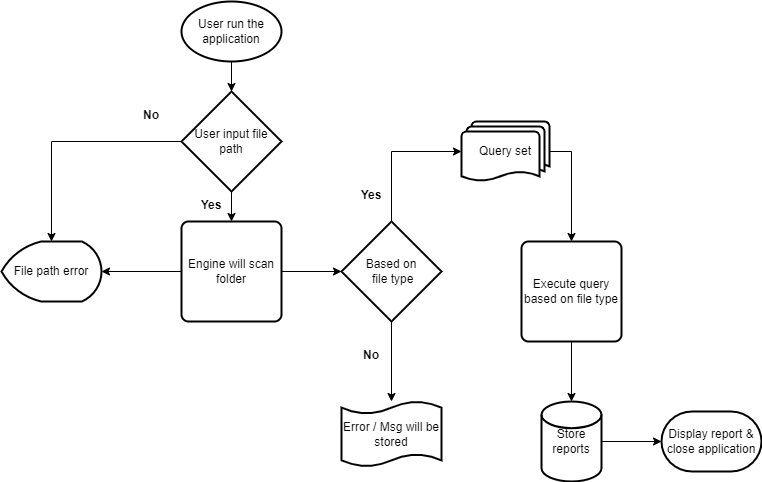

The diagram above was exported from draw.io. Its source (the exported page's mxGraphModel, read from the mxfile embedded in the PNG):
<mxGraphModel dx="868" dy="478" grid="1" gridSize="10" guides="1" tooltips="1" connect="1" arrows="1" fold="1" page="1" pageScale="1" pageWidth="850" pageHeight="1100" math="0" shadow="0">
  <root>
    <mxCell id="0" />
    <mxCell id="1" parent="0" />
    <mxCell id="rWgTMpGWUhLRGKDkYAPr-10" value="" style="edgeStyle=orthogonalEdgeStyle;rounded=0;orthogonalLoop=1;jettySize=auto;html=1;" parent="1" source="rWgTMpGWUhLRGKDkYAPr-1" target="rWgTMpGWUhLRGKDkYAPr-2" edge="1">
      <mxGeometry relative="1" as="geometry" />
    </mxCell>
    <mxCell id="rWgTMpGWUhLRGKDkYAPr-1" value="User run the application" style="strokeWidth=2;html=1;shape=mxgraph.flowchart.start_1;whiteSpace=wrap;" parent="1" vertex="1">
      <mxGeometry x="230" y="80" width="100" height="60" as="geometry" />
    </mxCell>
    <mxCell id="rWgTMpGWUhLRGKDkYAPr-11" value="" style="edgeStyle=orthogonalEdgeStyle;rounded=0;orthogonalLoop=1;jettySize=auto;html=1;" parent="1" source="rWgTMpGWUhLRGKDkYAPr-2" target="rWgTMpGWUhLRGKDkYAPr-3" edge="1">
      <mxGeometry relative="1" as="geometry" />
    </mxCell>
    <mxCell id="rWgTMpGWUhLRGKDkYAPr-23" style="edgeStyle=orthogonalEdgeStyle;rounded=0;orthogonalLoop=1;jettySize=auto;html=1;entryX=0.5;entryY=0;entryDx=0;entryDy=0;entryPerimeter=0;" parent="1" source="rWgTMpGWUhLRGKDkYAPr-2" target="rWgTMpGWUhLRGKDkYAPr-17" edge="1">
      <mxGeometry relative="1" as="geometry" />
    </mxCell>
    <mxCell id="rWgTMpGWUhLRGKDkYAPr-2" value="User input file path" style="strokeWidth=2;html=1;shape=mxgraph.flowchart.decision;whiteSpace=wrap;" parent="1" vertex="1">
      <mxGeometry x="230" y="170" width="100" height="100" as="geometry" />
    </mxCell>
    <mxCell id="rWgTMpGWUhLRGKDkYAPr-12" value="" style="edgeStyle=orthogonalEdgeStyle;rounded=0;orthogonalLoop=1;jettySize=auto;html=1;" parent="1" source="rWgTMpGWUhLRGKDkYAPr-3" target="rWgTMpGWUhLRGKDkYAPr-4" edge="1">
      <mxGeometry relative="1" as="geometry" />
    </mxCell>
    <mxCell id="rWgTMpGWUhLRGKDkYAPr-18" value="" style="edgeStyle=orthogonalEdgeStyle;rounded=0;orthogonalLoop=1;jettySize=auto;html=1;" parent="1" source="rWgTMpGWUhLRGKDkYAPr-3" target="rWgTMpGWUhLRGKDkYAPr-17" edge="1">
      <mxGeometry relative="1" as="geometry" />
    </mxCell>
    <mxCell id="rWgTMpGWUhLRGKDkYAPr-3" value="Engine will scan folder" style="rounded=1;whiteSpace=wrap;html=1;absoluteArcSize=1;arcSize=14;strokeWidth=2;" parent="1" vertex="1">
      <mxGeometry x="230" y="300" width="100" height="100" as="geometry" />
    </mxCell>
    <mxCell id="rWgTMpGWUhLRGKDkYAPr-7" style="edgeStyle=orthogonalEdgeStyle;rounded=0;orthogonalLoop=1;jettySize=auto;html=1;exitX=0.5;exitY=0;exitDx=0;exitDy=0;exitPerimeter=0;entryX=0;entryY=0.5;entryDx=0;entryDy=0;entryPerimeter=0;" parent="1" source="rWgTMpGWUhLRGKDkYAPr-4" target="rWgTMpGWUhLRGKDkYAPr-5" edge="1">
      <mxGeometry relative="1" as="geometry" />
    </mxCell>
    <mxCell id="rWgTMpGWUhLRGKDkYAPr-16" value="" style="edgeStyle=orthogonalEdgeStyle;rounded=0;orthogonalLoop=1;jettySize=auto;html=1;" parent="1" source="rWgTMpGWUhLRGKDkYAPr-4" target="rWgTMpGWUhLRGKDkYAPr-15" edge="1">
      <mxGeometry relative="1" as="geometry" />
    </mxCell>
    <mxCell id="rWgTMpGWUhLRGKDkYAPr-4" value="Based on&lt;br&gt;&amp;nbsp;file type" style="strokeWidth=2;html=1;shape=mxgraph.flowchart.decision;whiteSpace=wrap;" parent="1" vertex="1">
      <mxGeometry x="390" y="300" width="100" height="100" as="geometry" />
    </mxCell>
    <mxCell id="rWgTMpGWUhLRGKDkYAPr-9" style="edgeStyle=orthogonalEdgeStyle;rounded=0;orthogonalLoop=1;jettySize=auto;html=1;exitX=1;exitY=0.5;exitDx=0;exitDy=0;exitPerimeter=0;entryX=0.5;entryY=0;entryDx=0;entryDy=0;" parent="1" source="rWgTMpGWUhLRGKDkYAPr-5" target="rWgTMpGWUhLRGKDkYAPr-6" edge="1">
      <mxGeometry relative="1" as="geometry" />
    </mxCell>
    <mxCell id="rWgTMpGWUhLRGKDkYAPr-5" value="Query set" style="strokeWidth=2;html=1;shape=mxgraph.flowchart.multi-document;whiteSpace=wrap;" parent="1" vertex="1">
      <mxGeometry x="510" y="200" width="88" height="60" as="geometry" />
    </mxCell>
    <mxCell id="rWgTMpGWUhLRGKDkYAPr-14" value="" style="edgeStyle=orthogonalEdgeStyle;rounded=0;orthogonalLoop=1;jettySize=auto;html=1;" parent="1" source="rWgTMpGWUhLRGKDkYAPr-6" target="rWgTMpGWUhLRGKDkYAPr-13" edge="1">
      <mxGeometry relative="1" as="geometry" />
    </mxCell>
    <mxCell id="rWgTMpGWUhLRGKDkYAPr-6" value="Execute query based on file type" style="rounded=1;whiteSpace=wrap;html=1;absoluteArcSize=1;arcSize=14;strokeWidth=2;" parent="1" vertex="1">
      <mxGeometry x="570" y="320" width="100" height="100" as="geometry" />
    </mxCell>
    <mxCell id="rWgTMpGWUhLRGKDkYAPr-20" value="" style="edgeStyle=orthogonalEdgeStyle;rounded=0;orthogonalLoop=1;jettySize=auto;html=1;" parent="1" source="rWgTMpGWUhLRGKDkYAPr-13" target="rWgTMpGWUhLRGKDkYAPr-19" edge="1">
      <mxGeometry relative="1" as="geometry" />
    </mxCell>
    <mxCell id="rWgTMpGWUhLRGKDkYAPr-13" value="Store reports" style="strokeWidth=2;html=1;shape=mxgraph.flowchart.database;whiteSpace=wrap;" parent="1" vertex="1">
      <mxGeometry x="590" y="480" width="60" height="80" as="geometry" />
    </mxCell>
    <mxCell id="rWgTMpGWUhLRGKDkYAPr-15" value="Error / Msg will be stored" style="shape=tape;whiteSpace=wrap;html=1;strokeWidth=2;size=0.19" parent="1" vertex="1">
      <mxGeometry x="390" y="480" width="100" height="65" as="geometry" />
    </mxCell>
    <mxCell id="rWgTMpGWUhLRGKDkYAPr-17" value="File path error" style="strokeWidth=2;html=1;shape=mxgraph.flowchart.display;whiteSpace=wrap;" parent="1" vertex="1">
      <mxGeometry x="50" y="320" width="100" height="60" as="geometry" />
    </mxCell>
    <mxCell id="rWgTMpGWUhLRGKDkYAPr-19" value="Display report &amp;amp; close application" style="strokeWidth=2;html=1;shape=mxgraph.flowchart.terminator;whiteSpace=wrap;" parent="1" vertex="1">
      <mxGeometry x="710" y="490" width="100" height="60" as="geometry" />
    </mxCell>
    <mxCell id="rWgTMpGWUhLRGKDkYAPr-21" value="Yes" style="text;align=center;fontStyle=1;verticalAlign=middle;spacingLeft=3;spacingRight=3;strokeColor=none;rotatable=0;points=[[0,0.5],[1,0.5]];portConstraint=eastwest;horizontal=1;" parent="1" vertex="1">
      <mxGeometry x="380" y="260" width="80" height="26" as="geometry" />
    </mxCell>
    <mxCell id="rWgTMpGWUhLRGKDkYAPr-22" value="No" style="text;align=center;fontStyle=1;verticalAlign=middle;spacingLeft=3;spacingRight=3;strokeColor=none;rotatable=0;points=[[0,0.5],[1,0.5]];portConstraint=eastwest;horizontal=1;" parent="1" vertex="1">
      <mxGeometry x="380" y="420" width="80" height="26" as="geometry" />
    </mxCell>
    <mxCell id="rWgTMpGWUhLRGKDkYAPr-24" value="Yes" style="text;align=center;fontStyle=1;verticalAlign=middle;spacingLeft=3;spacingRight=3;strokeColor=none;rotatable=0;points=[[0,0.5],[1,0.5]];portConstraint=eastwest;horizontal=1;" parent="1" vertex="1">
      <mxGeometry x="220" y="270" width="80" height="26" as="geometry" />
    </mxCell>
    <mxCell id="rWgTMpGWUhLRGKDkYAPr-25" value="No" style="text;align=center;fontStyle=1;verticalAlign=middle;spacingLeft=3;spacingRight=3;strokeColor=none;rotatable=0;points=[[0,0.5],[1,0.5]];portConstraint=eastwest;horizontal=1;" parent="1" vertex="1">
      <mxGeometry x="160" y="180" width="80" height="26" as="geometry" />
    </mxCell>
  </root>
</mxGraphModel>